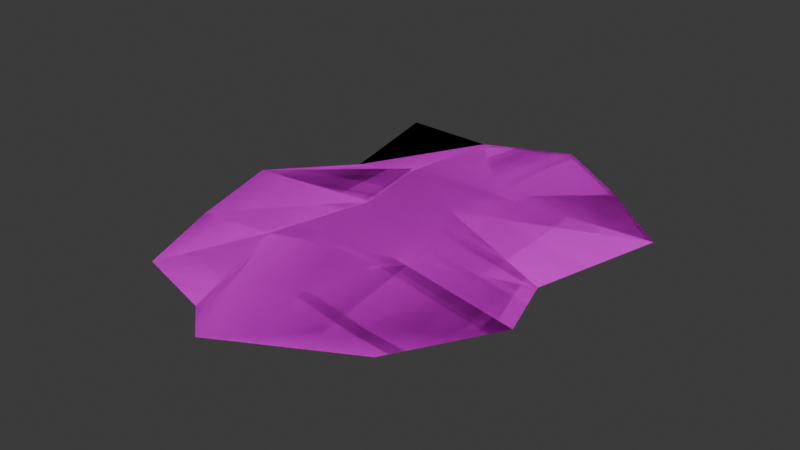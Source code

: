 # Source: Musgo.blend  (saved by Blender 4.3.32; exported with 4.5.12 LTS)
import bpy
from mathutils import Matrix  # noqa: F401  (used for matrix-valued properties, if any)

bpy.ops.wm.read_factory_settings(use_empty=True)
scene = bpy.context.scene
scene.name = 'Scene'

# ---- collections
col_collection = bpy.data.collections.new('Collection'); scene.collection.children.link(col_collection)

# ---- images (referenced by path relative to the original .blend; pixels are not part of the script)
import os
ASSET_DIR = os.environ.get("B2B_ASSET_DIR", "")  # directory of the original .blend (textures are referenced by path, not embedded)
HERE = os.path.dirname(os.path.abspath(__file__))  # packed textures are extracted next to this script under _unpacked/

def load_image(name, relpath, width, height, colorspace="sRGB"):
    """Load a texture the original file referenced (path relative to the .blend, or extracted next to this script)."""
    p = next((c for c in (os.path.join(HERE, relpath), os.path.join(ASSET_DIR, relpath)) if relpath and os.path.exists(c)), "")
    if p:
        img = bpy.data.images.load(p, check_existing=True)
        img.name = name
    else:  # same state as the original file: an image datablock whose file is absent (Cycles renders it pink)
        img = bpy.data.images.new(name, width, height)
        img.source = "FILE"
        img.filepath = "//" + (relpath or name)
    img.colorspace_settings.name = colorspace
    return img
img_musgo = load_image('Musgo', 'Musgo.png', 1024, 1024, 'sRGB')

# ---- materials (node trees are filled in below, after node groups)
mat_musgo = bpy.data.materials.new('Musgo')

# ---- material node trees
mat_musgo.use_nodes = True; mat_musgo.node_tree.nodes.clear()
_N = mat_musgo.node_tree.nodes; _L = mat_musgo.node_tree.links
n0 = _N.new('ShaderNodeBsdfPrincipled'); n0.name = 'Principled BSDF'; n0.location = (10, 300)
n0.inputs[2].default_value = 1.0
n1 = _N.new('ShaderNodeOutputMaterial'); n1.name = 'Material Output'; n1.location = (300, 300)
n2 = _N.new('ShaderNodeTexImage'); n2.name = 'Image Texture'; n2.location = (-270, 260)
n2.image = img_musgo
n3 = _N.new('ShaderNodeMapping'); n3.name = 'Mapping'; n3.location = (-450, 260)
n4 = _N.new('ShaderNodeTexCoord'); n4.name = 'Texture Coordinate'; n4.location = (-630, 260)
_L.new(n0.outputs[0], n1.inputs[0])
_L.new(n2.outputs[0], n0.inputs[0])
_L.new(n3.outputs[0], n2.inputs[0])
_L.new(n4.outputs[2], n3.inputs[0])
_L.new(n2.outputs[1], n0.inputs[4])
n1.is_active_output = True

# ---- world
world_world = bpy.data.worlds.new('World'); scene.world = world_world
world_world.use_nodes = True; world_world.node_tree.nodes.clear()
_N = world_world.node_tree.nodes; _L = world_world.node_tree.links
n0 = _N.new('ShaderNodeOutputWorld'); n0.name = 'World Output'; n0.location = (300, 300)
n1 = _N.new('ShaderNodeBackground'); n1.name = 'Background'; n1.location = (10, 300)
n1.inputs[0].default_value = (0.05088, 0.05088, 0.05088, 1.0)
_L.new(n1.outputs[0], n0.inputs[0])
n0.is_active_output = True
world_world.color = (0.05088, 0.05088, 0.05088)
world_world.sun_shadow_jitter_overblur = 0.0

# ---- meshes
me_plane = bpy.data.meshes.new('Plane')
me_plane.from_pydata([(-0.7692, -1.14, 0.08345), (0.8152, -1.064, 0.08345), (-0.945, 1.428, 0.08345), (0.7901, 1.278, 0.08345), (-1.195, 0.1256, 0.08345), (1.053, 0.0, 0.08345), (0.06149, -1.54, 0.1241), (-0.3357, -1.206, -0.009223), (-0.3303, 1.412, 0.08345), (0.234, 1.655, 0.08345), (0.2936, 0.2305, 0.208), (-0.1664, 0.02688, 0.211), (1.279, 0.8649, 0.08345), (-0.7641, 0.6053, 0.08345), (0.3796, 0.5725, 0.2137), (-0.2398, 0.5755, 0.2134), (-1.003, -0.5425, 0.08345), (1.187, -0.4295, 0.08345), (0.402, -0.435, 0.2248), (-0.3344, -0.6472, 0.2125)], [], [(16, 19, 11, 4), (13, 15, 8, 2), (14, 12, 3, 9), (18, 10, 11, 19), (14, 9, 8, 15), (18, 17, 5, 10), (10, 14, 15, 11), (10, 5, 12, 14), (4, 11, 15, 13), (6, 1, 17, 18), (6, 18, 19, 7), (0, 7, 19, 16)])
me_plane.polygons.foreach_set('use_smooth', [True] * 12)
_uv = me_plane.uv_layers.new(name='UVMap')
_uv.uv.foreach_set('vector', [0.2879, 0.9994, 0.2899, 0.6568, 0.4977, 0.6569, 0.4978, 0.9999, 0.7075, 0.9994, 0.7058, 0.6565, 0.995, 0.6582, 0.9175, 0.9195, 0.7052, 0.3432, 0.7072, 0.0006476, 0.9172, 0.08023, 0.995, 0.3416, 0.2893, 0.3435, 0.4974, 0.3431, 0.4977, 0.6569, 0.2899, 0.6568, 0.7052, 0.3432, 0.995, 0.3416, 0.995, 0.6582, 0.7058, 0.6565, 0.2893, 0.3435, 0.2876, 0.000636, 0.4973, 9.971e-05, 0.4974, 0.3431, 0.4974, 0.3431, 0.7052, 0.3432, 0.7058, 0.6565, 0.4977, 0.6569, 0.4974, 0.3431, 0.4973, 9.971e-05, 0.7072, 0.0006476, 0.7052, 0.3432, 0.4978, 0.9999, 0.4977, 0.6569, 0.7058, 0.6565, 0.7075, 0.9994, 9.974e-05, 0.3418, 0.07756, 0.08045, 0.2876, 0.000636, 0.2893, 0.3435, 9.974e-05, 0.3418, 0.2893, 0.3435, 0.2899, 0.6568, 9.976e-05, 0.6584, 0.07793, 0.9198, 9.976e-05, 0.6584, 0.2899, 0.6568, 0.2879, 0.9994])
me_plane.materials.append(mat_musgo)
me_plane.update()
me_plane_001 = bpy.data.meshes.new('Plane.001')
me_plane_001.from_pydata([(-0.7692, -1.14, 0.08345), (0.8152, -1.064, 0.08345), (-0.945, 1.428, 0.08345), (0.7901, 1.278, 0.08345), (-1.195, 0.1256, 0.08345), (1.053, 0.0, 0.08345), (0.06149, -1.54, 0.1241), (-0.3357, -1.206, -0.009223), (-0.3303, 1.412, 0.08345), (0.234, 1.655, 0.08345), (0.2936, 0.2305, 0.208), (-0.1664, 0.02688, 0.211), (1.279, 0.8649, 0.08345), (-0.7641, 0.6053, 0.08345), (0.3796, 0.5725, 0.2137), (-0.2398, 0.5755, 0.2134), (-1.003, -0.5425, 0.08345), (1.187, -0.4295, 0.08345), (0.402, -0.435, 0.2248), (-0.3344, -0.6472, 0.2125)], [], [(16, 19, 11, 4), (13, 15, 8, 2), (14, 12, 3, 9), (18, 10, 11, 19), (14, 9, 8, 15), (18, 17, 5, 10), (10, 14, 15, 11), (10, 5, 12, 14), (4, 11, 15, 13), (6, 1, 17, 18), (6, 18, 19, 7), (0, 7, 19, 16)])
me_plane_001.polygons.foreach_set('use_smooth', [True] * 12)
_uv = me_plane_001.uv_layers.new(name='UVMap')
_uv.uv.foreach_set('vector', [0.2879, 0.9994, 0.2899, 0.6568, 0.4977, 0.6569, 0.4978, 0.9999, 0.7075, 0.9994, 0.7058, 0.6565, 0.995, 0.6582, 0.9175, 0.9195, 0.7052, 0.3432, 0.7072, 0.0006476, 0.9172, 0.08023, 0.995, 0.3416, 0.2893, 0.3435, 0.4974, 0.3431, 0.4977, 0.6569, 0.2899, 0.6568, 0.7052, 0.3432, 0.995, 0.3416, 0.995, 0.6582, 0.7058, 0.6565, 0.2893, 0.3435, 0.2876, 0.000636, 0.4973, 9.971e-05, 0.4974, 0.3431, 0.4974, 0.3431, 0.7052, 0.3432, 0.7058, 0.6565, 0.4977, 0.6569, 0.4974, 0.3431, 0.4973, 9.971e-05, 0.7072, 0.0006476, 0.7052, 0.3432, 0.4978, 0.9999, 0.4977, 0.6569, 0.7058, 0.6565, 0.7075, 0.9994, 9.974e-05, 0.3418, 0.07756, 0.08045, 0.2876, 0.000636, 0.2893, 0.3435, 9.974e-05, 0.3418, 0.2893, 0.3435, 0.2899, 0.6568, 9.976e-05, 0.6584, 0.07793, 0.9198, 9.976e-05, 0.6584, 0.2899, 0.6568, 0.2879, 0.9994])
me_plane_001.materials.append(mat_musgo)
me_plane_001.update()

# ---- objects
ob_plane = bpy.data.objects.new('Plane', me_plane)
ob_plane_001 = bpy.data.objects.new('Plane.001', me_plane_001)

# ---- transforms, parenting, visibility, modifiers, constraints
ob_plane.location = (0.0, 0.0, 0.0)
ob_plane_001.location = (0.0, 0.0, 0.0)

# ---- collection membership
col_collection.objects.link(ob_plane)
col_collection.objects.link(ob_plane_001)

# ---- scene / render settings (as saved in the file)
scene.frame_start = 1; scene.frame_end = 250; scene.frame_set(47)
scene.render.engine = 'BLENDER_EEVEE_NEXT'
bpy.context.view_layer.update()

# ---- added for rendering (the .blend has no active camera and no usable light): camera, sun
cam_auto = bpy.data.cameras.new('AutoCamera')
cam_auto.lens = 50.0
cam_auto.sensor_width = 36.0
cam_auto.clip_end = 1000.0
ob_auto_camera = bpy.data.objects.new('AutoCamera', cam_auto)
scene.collection.objects.link(ob_auto_camera)
ob_auto_camera.location = (3.78724, -4.4369, 3.1041)
ob_auto_camera.rotation_euler = (1.09748, -7.21219e-08, 0.694738)
scene.camera = ob_auto_camera
light_auto_sun = bpy.data.lights.new('AutoSun', 'SUN')
light_auto_sun.energy = 3.0
light_auto_sun.angle = 0.0523599
ob_auto_sun = bpy.data.objects.new('AutoSun', light_auto_sun)
scene.collection.objects.link(ob_auto_sun)
ob_auto_sun.rotation_euler = (0.872665, 0.174533, 0.523599)
bpy.context.view_layer.update()
